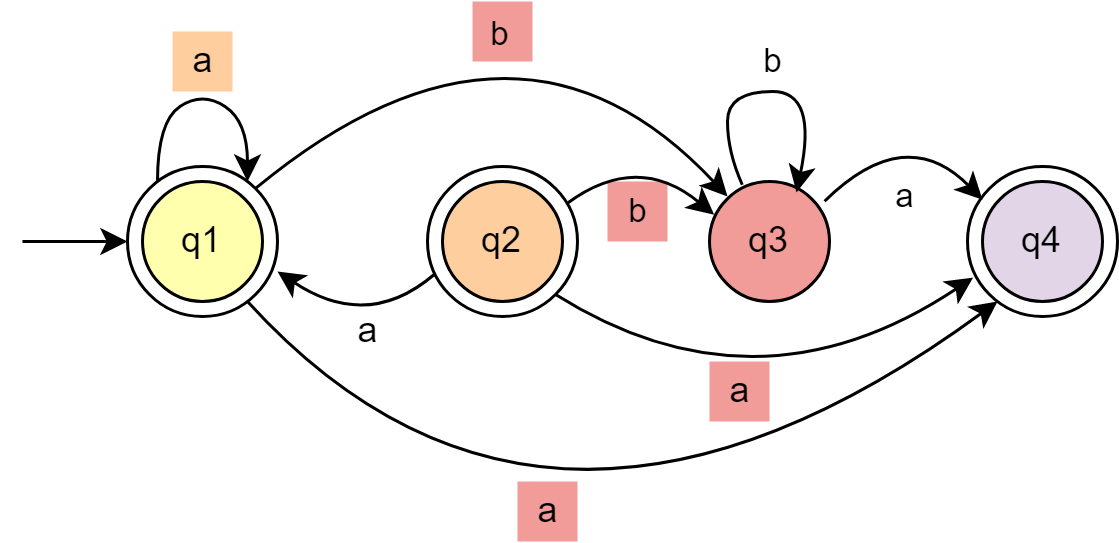

The diagram above was exported from draw.io. Its source (the exported page's mxGraphModel, read from the mxfile embedded in the PNG):
<mxGraphModel dx="677" dy="349" grid="1" gridSize="10" guides="1" tooltips="1" connect="1" arrows="1" fold="1" page="1" pageScale="1" pageWidth="827" pageHeight="1169" math="0" shadow="0">
  <root>
    <mxCell id="0" />
    <mxCell id="1" parent="0" />
    <mxCell id="wqnb2CS9vSU5-5uNXxYa-19" value="a" style="text;html=1;align=center;verticalAlign=middle;resizable=0;points=[];autosize=1;strokeColor=none;fillColor=#f19c99;fontColor=#F19C99;" vertex="1" parent="1">
      <mxGeometry x="380" y="460" width="20" height="20" as="geometry" />
    </mxCell>
    <mxCell id="wqnb2CS9vSU5-5uNXxYa-18" value="a" style="text;html=1;align=center;verticalAlign=middle;resizable=0;points=[];autosize=1;strokeColor=none;fillColor=#f19c99;fontColor=#F19C99;" vertex="1" parent="1">
      <mxGeometry x="335" y="400" width="20" height="20" as="geometry" />
    </mxCell>
    <mxCell id="wqnb2CS9vSU5-5uNXxYa-9" value="" style="ellipse;whiteSpace=wrap;html=1;aspect=fixed;fillColor=default;" vertex="1" parent="1">
      <mxGeometry x="320" y="455" width="50" height="50" as="geometry" />
    </mxCell>
    <mxCell id="-hoaPilXiGAcRcg1L94T-49" value="" style="ellipse;whiteSpace=wrap;html=1;aspect=fixed;fillColor=default;" parent="1" vertex="1">
      <mxGeometry x="220" y="455" width="50" height="50" as="geometry" />
    </mxCell>
    <mxCell id="-hoaPilXiGAcRcg1L94T-25" value="" style="ellipse;whiteSpace=wrap;html=1;aspect=fixed;fillColor=default;" parent="1" vertex="1">
      <mxGeometry x="500" y="455" width="50" height="50" as="geometry" />
    </mxCell>
    <mxCell id="-hoaPilXiGAcRcg1L94T-26" value="q1" style="ellipse;whiteSpace=wrap;html=1;aspect=fixed;fillColor=#FFFFAD;" parent="1" vertex="1">
      <mxGeometry x="225" y="460" width="40" height="40" as="geometry" />
    </mxCell>
    <mxCell id="-hoaPilXiGAcRcg1L94T-27" value="q2" style="ellipse;whiteSpace=wrap;html=1;aspect=fixed;fillColor=#FFCE9F;" parent="1" vertex="1">
      <mxGeometry x="325" y="460" width="40" height="40" as="geometry" />
    </mxCell>
    <mxCell id="-hoaPilXiGAcRcg1L94T-28" value="q3" style="ellipse;whiteSpace=wrap;html=1;aspect=fixed;fillColor=#F19C99;strokeColor=default;" parent="1" vertex="1">
      <mxGeometry x="414" y="460" width="40" height="40" as="geometry" />
    </mxCell>
    <mxCell id="-hoaPilXiGAcRcg1L94T-29" value="" style="endArrow=classic;html=1;rounded=0;" parent="1" edge="1">
      <mxGeometry width="50" height="50" relative="1" as="geometry">
        <mxPoint x="185" y="480" as="sourcePoint" />
        <mxPoint x="220" y="480" as="targetPoint" />
      </mxGeometry>
    </mxCell>
    <mxCell id="-hoaPilXiGAcRcg1L94T-30" value="" style="endArrow=classic;html=1;curved=1;exitX=1;exitY=0;exitDx=0;exitDy=0;" parent="1" edge="1" source="-hoaPilXiGAcRcg1L94T-49">
      <mxGeometry width="50" height="50" relative="1" as="geometry">
        <mxPoint x="270" y="460" as="sourcePoint" />
        <mxPoint x="420" y="465" as="targetPoint" />
        <Array as="points">
          <mxPoint x="350" y="390" />
        </Array>
      </mxGeometry>
    </mxCell>
    <mxCell id="-hoaPilXiGAcRcg1L94T-31" value="b" style="edgeLabel;html=1;align=center;verticalAlign=middle;resizable=0;points=[];labelBackgroundColor=none;" parent="-hoaPilXiGAcRcg1L94T-30" vertex="1" connectable="0">
      <mxGeometry x="-0.2122" y="-8" relative="1" as="geometry">
        <mxPoint x="10" y="-3" as="offset" />
      </mxGeometry>
    </mxCell>
    <mxCell id="-hoaPilXiGAcRcg1L94T-32" value="" style="endArrow=classic;html=1;curved=1;exitX=0.932;exitY=0.245;exitDx=0;exitDy=0;entryX=0.039;entryY=0.277;entryDx=0;entryDy=0;entryPerimeter=0;exitPerimeter=0;" parent="1" edge="1" target="-hoaPilXiGAcRcg1L94T-28" source="wqnb2CS9vSU5-5uNXxYa-9">
      <mxGeometry width="50" height="50" relative="1" as="geometry">
        <mxPoint x="370" y="460" as="sourcePoint" />
        <mxPoint x="415" y="465" as="targetPoint" />
        <Array as="points">
          <mxPoint x="390" y="450" />
        </Array>
      </mxGeometry>
    </mxCell>
    <mxCell id="-hoaPilXiGAcRcg1L94T-33" value="b" style="edgeLabel;html=1;align=center;verticalAlign=middle;resizable=0;points=[];labelBackgroundColor=none;" parent="-hoaPilXiGAcRcg1L94T-32" vertex="1" connectable="0">
      <mxGeometry x="0.2796" y="-10" relative="1" as="geometry">
        <mxPoint x="-2" y="5" as="offset" />
      </mxGeometry>
    </mxCell>
    <mxCell id="-hoaPilXiGAcRcg1L94T-34" value="" style="endArrow=classic;html=1;curved=1;exitX=0.045;exitY=0.72;exitDx=0;exitDy=0;exitPerimeter=0;" parent="1" edge="1" source="wqnb2CS9vSU5-5uNXxYa-9">
      <mxGeometry width="50" height="50" relative="1" as="geometry">
        <mxPoint x="320" y="490" as="sourcePoint" />
        <mxPoint x="270" y="490" as="targetPoint" />
        <Array as="points">
          <mxPoint x="300" y="510" />
        </Array>
      </mxGeometry>
    </mxCell>
    <mxCell id="-hoaPilXiGAcRcg1L94T-36" value="" style="endArrow=classic;html=1;curved=1;exitX=0.273;exitY=0.027;exitDx=0;exitDy=0;entryX=0.725;entryY=0.091;entryDx=0;entryDy=0;exitPerimeter=0;entryPerimeter=0;" parent="1" source="-hoaPilXiGAcRcg1L94T-28" target="-hoaPilXiGAcRcg1L94T-28" edge="1">
      <mxGeometry width="50" height="50" relative="1" as="geometry">
        <mxPoint x="420" y="430" as="sourcePoint" />
        <mxPoint x="450" y="450" as="targetPoint" />
        <Array as="points">
          <mxPoint x="420" y="450" />
          <mxPoint x="420" y="430" />
          <mxPoint x="450" y="430" />
        </Array>
      </mxGeometry>
    </mxCell>
    <mxCell id="-hoaPilXiGAcRcg1L94T-45" value="b" style="edgeLabel;html=1;align=center;verticalAlign=middle;resizable=0;points=[];labelBackgroundColor=none;" parent="-hoaPilXiGAcRcg1L94T-36" vertex="1" connectable="0">
      <mxGeometry x="-0.1934" y="-3" relative="1" as="geometry">
        <mxPoint x="8" y="-13" as="offset" />
      </mxGeometry>
    </mxCell>
    <mxCell id="-hoaPilXiGAcRcg1L94T-41" value="" style="endArrow=classic;html=1;curved=1;" parent="1" edge="1">
      <mxGeometry width="50" height="50" relative="1" as="geometry">
        <mxPoint x="230" y="460" as="sourcePoint" />
        <mxPoint x="260" y="460" as="targetPoint" />
        <Array as="points">
          <mxPoint x="230" y="440" />
          <mxPoint x="245" y="430" />
          <mxPoint x="260" y="440" />
        </Array>
      </mxGeometry>
    </mxCell>
    <mxCell id="-hoaPilXiGAcRcg1L94T-43" value="a" style="text;html=1;align=center;verticalAlign=middle;resizable=0;points=[];autosize=1;strokeColor=none;fillColor=#ffce9f;" parent="1" vertex="1">
      <mxGeometry x="235" y="410" width="20" height="20" as="geometry" />
    </mxCell>
    <mxCell id="-hoaPilXiGAcRcg1L94T-44" value="a" style="text;html=1;align=center;verticalAlign=middle;resizable=0;points=[];autosize=1;strokeColor=none;fillColor=none;" parent="1" vertex="1">
      <mxGeometry x="290" y="500" width="20" height="20" as="geometry" />
    </mxCell>
    <mxCell id="wqnb2CS9vSU5-5uNXxYa-1" value="q4" style="ellipse;whiteSpace=wrap;html=1;aspect=fixed;fillColor=#e1d5e7;strokeColor=default;" vertex="1" parent="1">
      <mxGeometry x="505" y="460" width="40" height="40" as="geometry" />
    </mxCell>
    <mxCell id="wqnb2CS9vSU5-5uNXxYa-3" value="" style="endArrow=classic;html=1;curved=1;exitX=0.948;exitY=0.29;exitDx=0;exitDy=0;entryX=0.039;entryY=0.277;entryDx=0;entryDy=0;entryPerimeter=0;exitPerimeter=0;" edge="1" parent="1">
      <mxGeometry width="50" height="50" relative="1" as="geometry">
        <mxPoint x="452.36000000000007" y="466.6" as="sourcePoint" />
        <mxPoint x="504.99999999999994" y="466.08000000000004" as="targetPoint" />
        <Array as="points">
          <mxPoint x="479.44" y="440" />
        </Array>
      </mxGeometry>
    </mxCell>
    <mxCell id="wqnb2CS9vSU5-5uNXxYa-4" value="a" style="edgeLabel;html=1;align=center;verticalAlign=middle;resizable=0;points=[];labelBackgroundColor=none;" vertex="1" connectable="0" parent="wqnb2CS9vSU5-5uNXxYa-3">
      <mxGeometry x="0.2796" y="-10" relative="1" as="geometry">
        <mxPoint y="11" as="offset" />
      </mxGeometry>
    </mxCell>
    <mxCell id="wqnb2CS9vSU5-5uNXxYa-5" value="" style="endArrow=classic;html=1;curved=1;" edge="1" parent="1">
      <mxGeometry width="50" height="50" relative="1" as="geometry">
        <mxPoint x="260" y="500" as="sourcePoint" />
        <mxPoint x="510" y="500" as="targetPoint" />
        <Array as="points">
          <mxPoint x="360" y="610" />
        </Array>
      </mxGeometry>
    </mxCell>
    <mxCell id="wqnb2CS9vSU5-5uNXxYa-7" value="" style="endArrow=classic;html=1;curved=1;exitX=1;exitY=1;exitDx=0;exitDy=0;entryX=0.037;entryY=0.741;entryDx=0;entryDy=0;entryPerimeter=0;" edge="1" parent="1" source="wqnb2CS9vSU5-5uNXxYa-9" target="-hoaPilXiGAcRcg1L94T-25">
      <mxGeometry width="50" height="50" relative="1" as="geometry">
        <mxPoint x="347.6776695296643" y="500.00233047033606" as="sourcePoint" />
        <mxPoint x="505" y="499.68" as="targetPoint" />
        <Array as="points">
          <mxPoint x="430" y="540" />
        </Array>
      </mxGeometry>
    </mxCell>
    <mxCell id="wqnb2CS9vSU5-5uNXxYa-14" value="a" style="text;html=1;align=center;verticalAlign=middle;resizable=0;points=[];autosize=1;strokeColor=none;fillColor=#f19c99;" vertex="1" parent="1">
      <mxGeometry x="414" y="520" width="20" height="20" as="geometry" />
    </mxCell>
    <mxCell id="wqnb2CS9vSU5-5uNXxYa-15" value="a" style="text;html=1;align=center;verticalAlign=middle;resizable=0;points=[];autosize=1;strokeColor=none;fillColor=#f19c99;" vertex="1" parent="1">
      <mxGeometry x="350" y="560" width="20" height="20" as="geometry" />
    </mxCell>
  </root>
</mxGraphModel>